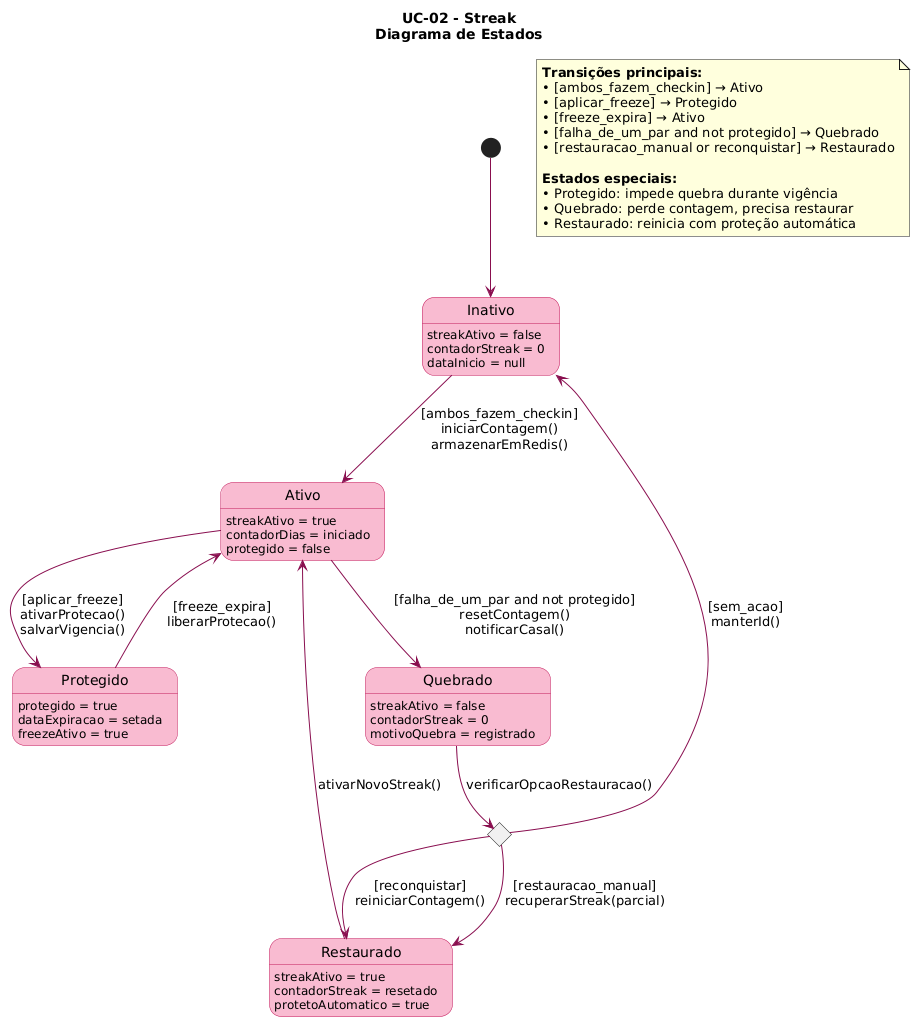

The diagram above was rendered by PlantUML. Its source (embedded in the PNG):
@startuml
skinparam StateBackgroundColor #F8BBD0
skinparam StateBorderColor #C2185B
skinparam ArrowColor #880E4F
skinparam StateEndColor #AD1457
skinparam StateStartColor #C2185B
skinparam FontName Arial

title UC-02 - Streak\nDiagrama de Estados

[*] --> Inativo

state "Inativo" as Inativo {
  Inativo : streakAtivo = false
  Inativo : contadorStreak = 0
  Inativo : dataInicio = null
}

Inativo --> Ativo : [ambos_fazem_checkin]\niniciarContagem()\narmazenarEmRedis()

state "Ativo" as Ativo {
  Ativo : streakAtivo = true
  Ativo : contadorDias = iniciado
  Ativo : protegido = false
}

Ativo --> Protegido : [aplicar_freeze]\nativarProtecao()\nsalvarVigencia()

Ativo --> Quebrado : [falha_de_um_par and not protegido]\nresetContagem()\nnotificarCasal()

state "Protegido" as Protegido {
  Protegido : protegido = true
  Protegido : dataExpiracao = setada
  Protegido : freezeAtivo = true
}

Protegido --> Ativo : [freeze_expira]\nliberarProtecao()

state "Quebrado" as Quebrado {
  Quebrado : streakAtivo = false
  Quebrado : contadorStreak = 0
  Quebrado : motivoQuebra = registrado
}

' === LOSANGO: Decisão de restauração ===
state VerificacaoRestauracao <<choice>>

Quebrado --> VerificacaoRestauracao : verificarOpcaoRestauracao()

VerificacaoRestauracao --> Restaurado : [restauracao_manual]\nrecuperarStreak(parcial)

VerificacaoRestauracao --> Restaurado : [reconquistar]\nreiniciarContagem()

VerificacaoRestauracao --> Inativo : [sem_acao]\nmanterId()

state "Restaurado" as Restaurado {
  Restaurado : streakAtivo = true
  Restaurado : contadorStreak = resetado
  Restaurado : protetoAutomatico = true
}

Restaurado --> Ativo : ativarNovoStreak()

note as LegendaStreak
  **Transições principais:**
  • [ambos_fazem_checkin] → Ativo
  • [aplicar_freeze] → Protegido
  • [freeze_expira] → Ativo
  • [falha_de_um_par and not protegido] → Quebrado
  • [restauracao_manual or reconquistar] → Restaurado
  
  **Estados especiais:**
  • Protegido: impede quebra durante vigência
  • Quebrado: perde contagem, precisa restaurar
  • Restaurado: reinicia com proteção automática
end note
@enduml